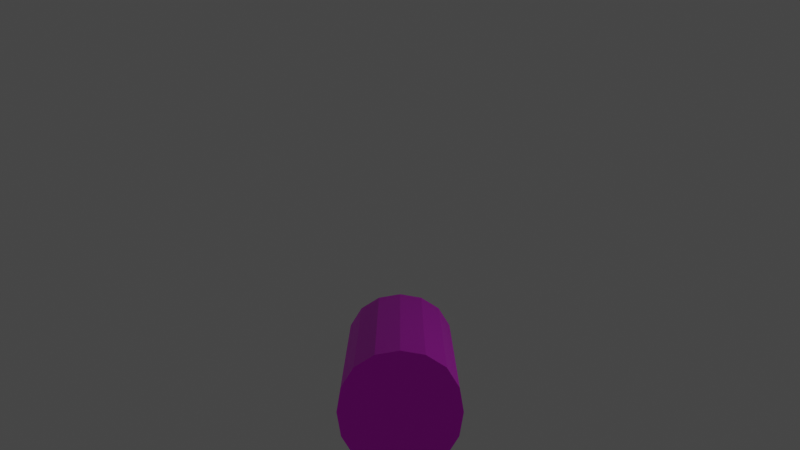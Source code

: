 # Source: snek_body_texture.blend  (saved by Blender 2.93.20; exported with 4.5.12 LTS)
import bpy
from mathutils import Matrix  # noqa: F401  (used for matrix-valued properties, if any)

bpy.ops.wm.read_factory_settings(use_empty=True)
scene = bpy.context.scene
scene.name = 'Scene'

# ---- collections
col_collection = bpy.data.collections.new('Collection'); scene.collection.children.link(col_collection)

# ---- images (referenced by path relative to the original .blend; pixels are not part of the script)
import os
ASSET_DIR = os.environ.get("B2B_ASSET_DIR", "")  # directory of the original .blend (textures are referenced by path, not embedded)
HERE = os.path.dirname(os.path.abspath(__file__))  # packed textures are extracted next to this script under _unpacked/

def load_image(name, relpath, width, height, colorspace="sRGB"):
    """Load a texture the original file referenced (path relative to the .blend, or extracted next to this script)."""
    p = next((c for c in (os.path.join(HERE, relpath), os.path.join(ASSET_DIR, relpath)) if relpath and os.path.exists(c)), "")
    if p:
        img = bpy.data.images.load(p, check_existing=True)
        img.name = name
    else:  # same state as the original file: an image datablock whose file is absent (Cycles renders it pink)
        img = bpy.data.images.new(name, width, height)
        img.source = "FILE"
        img.filepath = "//" + (relpath or name)
    img.colorspace_settings.name = colorspace
    return img
img_snek_pattern_png = load_image('snek_pattern.png', 'snek_pattern.png', 1024, 1024, 'sRGB')

# ---- materials (node trees are filled in below, after node groups)
mat_material = bpy.data.materials.new('Material')
mat_material.use_transparent_shadow = False

# ---- material node trees
mat_material.use_nodes = True; mat_material.node_tree.nodes.clear()
_N = mat_material.node_tree.nodes; _L = mat_material.node_tree.links
n0 = _N.new('ShaderNodeBsdfPrincipled'); n0.name = 'Principled BSDF'; n0.location = (10, 300)
n0.distribution = 'GGX'
n0.subsurface_method = 'BURLEY'
n0.inputs[3].default_value = 1.45
n0.inputs[27].default_value = (0.0, 0.0, 0.0, 1.0)
n0.inputs[28].default_value = 1.0
n1 = _N.new('ShaderNodeOutputMaterial'); n1.name = 'Material Output'; n1.location = (300, 300)
n2 = _N.new('ShaderNodeTexImage'); n2.name = 'Image Texture'; n2.location = (-280, 275)
n2.image = img_snek_pattern_png
_L.new(n0.outputs[0], n1.inputs[0])
_L.new(n2.outputs[0], n0.inputs[0])
n1.is_active_output = True

# ---- world
world_world = bpy.data.worlds.new('World'); scene.world = world_world
world_world.use_nodes = True; world_world.node_tree.nodes.clear()
_N = world_world.node_tree.nodes; _L = world_world.node_tree.links
n0 = _N.new('ShaderNodeOutputWorld'); n0.name = 'World Output'; n0.location = (300, 300)
n1 = _N.new('ShaderNodeBackground'); n1.name = 'Background'; n1.location = (10, 300)
n1.inputs[0].default_value = (0.05088, 0.05088, 0.05088, 1.0)
_L.new(n1.outputs[0], n0.inputs[0])
n0.is_active_output = True
world_world.color = (0.05088, 0.05088, 0.05088)
world_world.use_sun_shadow = False
world_world.sun_shadow_jitter_overblur = 0.0

# ---- cameras
cam_camera_001 = bpy.data.cameras.new('Camera.001')
cam_camera_001.clip_end = 100.0
cam_camera_001.ortho_scale = 7.314

# ---- lights
light_light = bpy.data.lights.new('Light', 'POINT')
light_light.transmission_factor = 0.0
light_light.energy = 1000.0
light_light.shadow_soft_size = 0.1
light_light.shadow_maximum_resolution = 0.006
light_light.use_absolute_resolution = True

# ---- meshes
me_cube_005 = bpy.data.meshes.new('Cube.005')
me_cube_005.from_pydata([(-0.6667, 7.306, -0.6667), (-0.6667, 6.271, -0.6667), (-0.6667, 5.207, -0.6667), (0.6667, 7.306, 0.6667), (0.6667, 6.271, 0.6667), (0.6667, 5.207, 0.6667), (-0.6667, 5.207, 0.6667), (-0.6667, 6.271, 0.6667), (-0.6667, 7.306, 0.6667), (0.6667, 5.207, -0.6667), (0.6667, 6.271, -0.6667), (0.6667, 7.306, -0.6667), (0.8542, 7.306, -0.3646), (0.9167, 7.306, 8.826e-09), (0.8542, 7.306, 0.3646), (0.8542, 6.271, -0.3646), (0.9167, 6.271, -5.763e-09), (0.8542, 6.271, 0.3646), (0.8542, 5.207, -0.3646), (0.9167, 5.207, -1.49e-08), (0.8542, 5.207, 0.3646), (-0.3646, 7.306, -0.8542), (0.0, 7.306, -0.9167), (0.3646, 7.306, -0.8542), (-0.3646, 6.271, -0.8542), (0.0, 6.271, -0.9167), (0.3646, 6.271, -0.8542), (-0.3646, 5.207, -0.8542), (0.0, 5.207, -0.9167), (0.3646, 5.207, -0.8542), (0.3646, 7.306, 0.8542), (0.0, 7.306, 0.9167), (-0.3646, 7.306, 0.8542), (0.3646, 6.271, 0.8542), (0.0, 6.271, 0.9167), (-0.3646, 6.271, 0.8542), (0.3646, 5.207, 0.8542), (0.0, 5.207, 0.9167), (-0.3646, 5.207, 0.8542), (-0.8542, 5.207, -0.3646), (-0.9167, 5.207, 0.0), (-0.8542, 5.207, 0.3646), (-0.8542, 6.271, -0.3646), (-0.9167, 6.271, 0.0), (-0.8542, 6.271, 0.3646), (-0.8542, 7.306, -0.3646), (-0.9167, 7.306, 0.0), (-0.8542, 7.306, 0.3646)], [], [(12, 13, 16, 15), (13, 14, 17, 16), (15, 16, 19, 18), (16, 17, 20, 19), (14, 3, 4, 17), (17, 4, 5, 20), (10, 15, 18, 9), (11, 12, 15, 10), (21, 22, 25, 24), (22, 23, 26, 25), (24, 25, 28, 27), (25, 26, 29, 28), (23, 11, 10, 26), (26, 10, 9, 29), (1, 24, 27, 2), (0, 21, 24, 1), (30, 31, 34, 33), (31, 32, 35, 34), (33, 34, 37, 36), (34, 35, 38, 37), (32, 8, 7, 35), (35, 7, 6, 38), (4, 33, 36, 5), (3, 30, 33, 4), (13, 12, 11, 23, 22, 21, 0, 45, 46, 47, 8, 32, 31, 30, 3, 14), (39, 40, 43, 42), (40, 41, 44, 43), (42, 43, 46, 45), (43, 44, 47, 46), (19, 20, 5, 36, 37, 38, 6, 41, 40, 39, 2, 27, 28, 29, 9, 18), (41, 6, 7, 44), (44, 7, 8, 47), (1, 42, 45, 0), (2, 39, 42, 1)])
_uv = me_cube_005.uv_layers.new(name='UVMap')
_uv.uv.foreach_set('vector', [0.9169, 0.8564, 0.8784, 0.8564, 0.8784, 0.5325, 0.9169, 0.5261, 0.8459, 0.1862, 0.8766, 0.1862, 0.8766, 0.5229, 0.8459, 0.5229, 0.9169, 0.5261, 0.8784, 0.5325, 0.8784, 0.1869, 0.9169, 0.1869, 0.8459, 0.5229, 0.8766, 0.5229, 0.8766, 0.8557, 0.8459, 0.8557, 0.8463, 0.8557, 0.8097, 0.8557, 0.8097, 0.5254, 0.8463, 0.5318, 0.8463, 0.5318, 0.8097, 0.5254, 0.8097, 0.1862, 0.8463, 0.1862, 0.9572, 0.5261, 0.9169, 0.5261, 0.9169, 0.1869, 0.9572, 0.1869, 0.9572, 0.8564, 0.9169, 0.8564, 0.9169, 0.5261, 0.9572, 0.5261, 0.4903, 0.8564, 0.4483, 0.8564, 0.4483, 0.5261, 0.4903, 0.5261, 0.4483, 0.8564, 0.4089, 0.8564, 0.4089, 0.5261, 0.4483, 0.5261, 0.4903, 0.5261, 0.4483, 0.5261, 0.4483, 0.1869, 0.4903, 0.1869, 0.4483, 0.5261, 0.4089, 0.5261, 0.4089, 0.1869, 0.4483, 0.1869, 0.9938, 0.8564, 0.9572, 0.8564, 0.9572, 0.5261, 0.9938, 0.5261, 0.9938, 0.5261, 0.9572, 0.5261, 0.9572, 0.1869, 0.9938, 0.1869, 0.5279, 0.5261, 0.4903, 0.5261, 0.4903, 0.1869, 0.5279, 0.1869, 0.5279, 0.8564, 0.4903, 0.8564, 0.4903, 0.5261, 0.5279, 0.5261, 0.7694, 0.8557, 0.7309, 0.8557, 0.7309, 0.5254, 0.7694, 0.5254, 0.7309, 0.8557, 0.7001, 0.8557, 0.7001, 0.5254, 0.7309, 0.5254, 0.7694, 0.5254, 0.7309, 0.5254, 0.7309, 0.1862, 0.7694, 0.1862, 0.7309, 0.5254, 0.7001, 0.5254, 0.7001, 0.1862, 0.7309, 0.1862, 0.6993, 0.8553, 0.6627, 0.8553, 0.6627, 0.525, 0.6993, 0.525, 0.6993, 0.525, 0.6627, 0.525, 0.6627, 0.1857, 0.6993, 0.1857, 0.8097, 0.5254, 0.7694, 0.5254, 0.7694, 0.1862, 0.8097, 0.1862, 0.8097, 0.8557, 0.7694, 0.8557, 0.7694, 0.5254, 0.8097, 0.5254, 0.05649, 0.7703, 0.06433, 0.6795, 0.09257, 0.6015, 0.1399, 0.5493, 0.1979, 0.5267, 0.2567, 0.5347, 0.3062, 0.5747, 0.338, 0.6452, 0.3502, 0.7335, 0.3423, 0.8244, 0.3141, 0.9024, 0.2668, 0.9545, 0.2088, 0.9772, 0.15, 0.9692, 0.1005, 0.9292, 0.06867, 0.8587, 0.5531, 0.1857, 0.5838, 0.1857, 0.5838, 0.525, 0.5531, 0.525, 0.5838, 0.1857, 0.6224, 0.1857, 0.6224, 0.525, 0.5838, 0.525, 0.5531, 0.525, 0.5838, 0.525, 0.5838, 0.8553, 0.5531, 0.8553, 0.5838, 0.525, 0.6224, 0.525, 0.6224, 0.8553, 0.5838, 0.8553, 0.008157, 0.2607, 0.016, 0.1699, 0.04424, 0.09186, 0.09152, 0.03971, 0.1496, 0.01702, 0.2083, 0.02506, 0.2578, 0.06507, 0.2897, 0.1355, 0.3019, 0.2239, 0.294, 0.3147, 0.2658, 0.3927, 0.2185, 0.4449, 0.1605, 0.4676, 0.1017, 0.4595, 0.05217, 0.4195, 0.02034, 0.3491, 0.6224, 0.1857, 0.6627, 0.1857, 0.6627, 0.525, 0.6224, 0.525, 0.6224, 0.525, 0.6627, 0.525, 0.6627, 0.8553, 0.6224, 0.8553, 0.5279, 0.5261, 0.5551, 0.5261, 0.5551, 0.8564, 0.5279, 0.8564, 0.5279, 0.1869, 0.5551, 0.1869, 0.5551, 0.5261, 0.5279, 0.5261])
me_cube_005.materials.append(mat_material)
me_cube_005.use_remesh_fix_poles = True
me_cube_005.use_remesh_preserve_attributes = False
me_cube_005.update()

# ---- objects
ob_light = bpy.data.objects.new('Light', light_light)
ob_cube_002 = bpy.data.objects.new('Cube.002', me_cube_005)
ob_camera_001 = bpy.data.objects.new('Camera.001', cam_camera_001)

# ---- transforms, parenting, visibility, modifiers, constraints
ob_light.location = (-16.49, 4.477, 12.28)
ob_light.rotation_euler = (0.6503, 0.05522, 1.866)
ob_light.scale = (3.0, 3.0, 3.0)
ob_light.lock_rotations_4d = False
ob_light.empty_display_type = 'ARROWS'
ob_light.color = (0.0, 0.0, 0.0, 0.0)
ob_light.lineart.crease_threshold = 0.0
ob_cube_002.location = (0.0, -25.0, 0.0)
ob_cube_002.scale = (2.546, 4.12, 2.546)
_m = ob_cube_002.modifiers.new('Subdivision', 'SUBSURF')
_m.subdivision_type = 'SIMPLE'
_m.levels = 2
ob_camera_001.location = (0.0, 43.93, 13.87)
ob_camera_001.rotation_euler = (-1.747, -3.142, -0.0)
ob_camera_001.scale = (3.699, 3.699, 3.699)
ob_camera_001.lock_rotations_4d = False
ob_camera_001.empty_display_type = 'ARROWS'
ob_camera_001.color = (0.0, 0.0, 0.0, 0.0)
ob_camera_001.display_type = 'WIRE'
ob_camera_001.lineart.crease_threshold = 0.0

# ---- collection membership
col_collection.objects.link(ob_light)
col_collection.objects.link(ob_cube_002)
col_collection.objects.link(ob_camera_001)

# ---- scene / render settings (as saved in the file)
scene.camera = ob_camera_001
scene.frame_start = 1; scene.frame_end = 250; scene.frame_set(16)
scene.render.engine = 'BLENDER_EEVEE_NEXT'
scene.cycles.use_denoising = False
scene.cycles.samples = 128
scene.cycles.sampling_pattern = 'TABULATED_SOBOL'
scene.cycles.use_adaptive_sampling = False
scene.cycles.use_light_tree = False
scene.view_settings.view_transform = 'Filmic'
bpy.context.view_layer.update()
